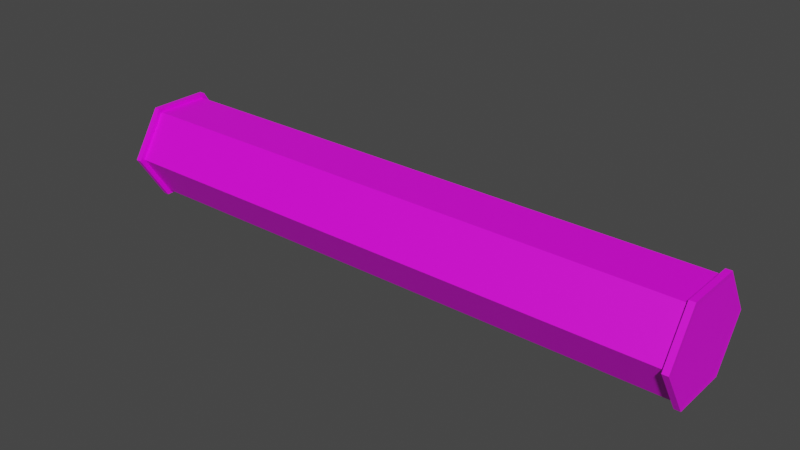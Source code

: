 # Source: pipe_mid_rimmed_5m.blend  (saved by Blender 3.6.11; exported with 4.5.12 LTS)
import bpy
from mathutils import Matrix  # noqa: F401  (used for matrix-valued properties, if any)

bpy.ops.wm.read_factory_settings(use_empty=True)
scene = bpy.context.scene
scene.name = 'Scene'

# ---- collections
col_collection = bpy.data.collections.new('Collection'); scene.collection.children.link(col_collection)

# ---- images (referenced by path relative to the original .blend; pixels are not part of the script)
import os
ASSET_DIR = os.environ.get("B2B_ASSET_DIR", "")  # directory of the original .blend (textures are referenced by path, not embedded)
HERE = os.path.dirname(os.path.abspath(__file__))  # packed textures are extracted next to this script under _unpacked/

def load_image(name, relpath, width, height, colorspace="sRGB"):
    """Load a texture the original file referenced (path relative to the .blend, or extracted next to this script)."""
    p = next((c for c in (os.path.join(HERE, relpath), os.path.join(ASSET_DIR, relpath)) if relpath and os.path.exists(c)), "")
    if p:
        img = bpy.data.images.load(p, check_existing=True)
        img.name = name
    else:  # same state as the original file: an image datablock whose file is absent (Cycles renders it pink)
        img = bpy.data.images.new(name, width, height)
        img.source = "FILE"
        img.filepath = "//" + (relpath or name)
    img.colorspace_settings.name = colorspace
    return img
img_yellowrust_jpg = load_image('yellowrust.jpg', 'yellowrust.jpg', 1024, 1024, 'sRGB')

# ---- materials (node trees are filled in below, after node groups)
mat_material_001 = bpy.data.materials.new('Material.001')
mat_material_001.use_transparent_shadow = False

# ---- material node trees
mat_material_001.use_nodes = True; mat_material_001.node_tree.nodes.clear()
_N = mat_material_001.node_tree.nodes; _L = mat_material_001.node_tree.links
n0 = _N.new('ShaderNodeBsdfPrincipled'); n0.name = 'Principled BSDF'; n0.location = (10, 300)
n0.distribution = 'GGX'
n0.subsurface_method = 'RANDOM_WALK_SKIN'
n0.inputs[3].default_value = 1.45
n0.inputs[27].default_value = (0.0, 0.0, 0.0, 1.0)
n0.inputs[28].default_value = 1.0
n1 = _N.new('ShaderNodeOutputMaterial'); n1.name = 'Material Output'; n1.location = (300, 300)
n2 = _N.new('ShaderNodeTexImage'); n2.name = 'Image Texture'; n2.location = (-280, 280)
n2.image = img_yellowrust_jpg
_L.new(n0.outputs[0], n1.inputs[0])
_L.new(n2.outputs[0], n0.inputs[0])
n1.is_active_output = True

# ---- world
world_world = bpy.data.worlds.new('World'); scene.world = world_world
world_world.use_nodes = True; world_world.node_tree.nodes.clear()
_N = world_world.node_tree.nodes; _L = world_world.node_tree.links
n0 = _N.new('ShaderNodeOutputWorld'); n0.name = 'World Output'; n0.location = (300, 300)
n1 = _N.new('ShaderNodeBackground'); n1.name = 'Background'; n1.location = (10, 300)
n1.inputs[0].default_value = (0.05088, 0.05088, 0.05088, 1.0)
_L.new(n1.outputs[0], n0.inputs[0])
n0.is_active_output = True
world_world.color = (0.05088, 0.05088, 0.05088)
world_world.use_sun_shadow = False
world_world.sun_shadow_jitter_overblur = 0.0

# ---- meshes
me_cylinder = bpy.data.meshes.new('Cylinder')
me_cylinder.from_pydata([(2.452, 0.4545, -4.116e-07), (2.452, 0.2273, -0.3636), (2.452, -0.2273, -0.3636), (2.452, -0.4545, -4.116e-07), (2.452, -0.2273, 0.3636), (2.452, 0.2273, 0.3636), (2.498, 0.2273, -0.3636), (2.498, 0.4545, -4.073e-07), (2.498, -0.2273, -0.3636), (2.498, -0.4545, -4.073e-07), (2.498, -0.2273, 0.3636), (2.498, 0.2273, 0.3636), (2.45, 0.25, -0.4), (2.45, 0.5, -4.114e-07), (2.45, -0.25, -0.4), (2.45, -0.5, -4.114e-07), (2.45, -0.25, 0.4), (2.45, 0.25, 0.4), (2.5, 0.25, -0.4), (2.5, 0.5, -4.066e-07), (2.5, -0.25, -0.4), (2.5, -0.5, -4.066e-07), (2.5, -0.25, 0.4), (2.5, 0.25, 0.4), (0.0, 0.4545, 0.0), (0.0, 0.2273, -0.3636), (0.0, -0.2273, -0.3636), (0.0, -0.4545, 0.0), (0.0, -0.2273, 0.3636), (0.0, 0.2273, 0.3636), (-2.452, 0.4545, -4.06e-07), (-2.452, 0.2273, -0.3636), (-2.452, -0.2273, -0.3636), (-2.452, -0.4545, -4.06e-07), (-2.452, -0.2273, 0.3636), (-2.452, 0.2273, 0.3636), (-2.498, 0.2273, -0.3636), (-2.498, 0.4545, -4.017e-07), (-2.498, -0.2273, -0.3636), (-2.498, -0.4545, -4.017e-07), (-2.498, -0.2273, 0.3636), (-2.498, 0.2273, 0.3636), (-2.45, 0.25, -0.4), (-2.45, 0.5, -4.058e-07), (-2.45, -0.25, -0.4), (-2.45, -0.5, -4.058e-07), (-2.45, -0.25, 0.4), (-2.45, 0.25, 0.4), (-2.5, 0.25, -0.4), (-2.5, 0.5, -4.01e-07), (-2.5, -0.25, -0.4), (-2.5, -0.5, -4.01e-07), (-2.5, -0.25, 0.4), (-2.5, 0.25, 0.4)], [], [(24, 0, 1, 25), (25, 1, 2, 26), (26, 2, 3, 27), (27, 3, 4, 28), (11, 7, 19, 23), (28, 4, 5, 29), (29, 5, 0, 24), (6, 7, 11, 10, 9, 8), (5, 4, 16, 17), (6, 8, 20, 18), (0, 5, 17, 13), (10, 11, 23, 22), (7, 6, 18, 19), (14, 12, 18, 20), (17, 16, 22, 23), (12, 13, 19, 18), (15, 14, 20, 21), (13, 17, 23, 19), (16, 15, 21, 22), (4, 3, 15, 16), (1, 0, 13, 12), (3, 2, 14, 15), (8, 9, 21, 20), (2, 1, 12, 14), (9, 10, 22, 21), (24, 25, 31, 30), (25, 26, 32, 31), (26, 27, 33, 32), (27, 28, 34, 33), (41, 53, 49, 37), (28, 29, 35, 34), (29, 24, 30, 35), (36, 38, 39, 40, 41, 37), (35, 47, 46, 34), (36, 48, 50, 38), (30, 43, 47, 35), (40, 52, 53, 41), (37, 49, 48, 36), (44, 50, 48, 42), (47, 53, 52, 46), (42, 48, 49, 43), (45, 51, 50, 44), (43, 49, 53, 47), (46, 52, 51, 45), (34, 46, 45, 33), (31, 42, 43, 30), (33, 45, 44, 32), (38, 50, 51, 39), (32, 44, 42, 31), (39, 51, 52, 40)])
_uv = me_cylinder.uv_layers.new(name='UVMap')
_uv.uv.foreach_set('vector', [0.4705, 0.1692, 0.622, 0.1692, 0.622, 0.3207, 0.4705, 0.3207, 0.4705, 0.3207, 0.622, 0.3207, 0.622, 0.4721, 0.4705, 0.4721, 0.4705, 0.4721, 0.622, 0.4721, 0.622, 0.6236, 0.4705, 0.6236, 0.4705, 0.6236, 0.622, 0.6236, 0.622, 0.7751, 0.4705, 0.7751, 0.4089, 0.1113, 0.4089, 0.2255, 0.399, 0.2312, 0.399, 0.1056, 0.4705, 0.7751, 0.622, 0.7751, 0.622, 0.9265, 0.4705, 0.9265, 0.4705, 0.01773, 0.622, 0.01773, 0.622, 0.1692, 0.4705, 0.1692, 0.8873, 0.2036, 0.8873, 0.2815, 0.8199, 0.3204, 0.7524, 0.2815, 0.7524, 0.2036, 0.8199, 0.1646, 0.3765, 0.8535, 0.3765, 0.7394, 0.3864, 0.7336, 0.3864, 0.8593, 0.4089, 0.3625, 0.4089, 0.4767, 0.399, 0.4824, 0.399, 0.3568, 0.3765, 0.2255, 0.3765, 0.1113, 0.3864, 0.1056, 0.3864, 0.2312, 0.4089, 0.7394, 0.4089, 0.8535, 0.399, 0.8593, 0.399, 0.7336, 0.4089, 0.2369, 0.4089, 0.3511, 0.399, 0.3568, 0.399, 0.2312, 0.3864, 0.4824, 0.3864, 0.3568, 0.399, 0.3568, 0.399, 0.4824, 0.3864, 0.8593, 0.3864, 0.7336, 0.399, 0.7336, 0.399, 0.8593, 0.3864, 0.3568, 0.3864, 0.2312, 0.399, 0.2312, 0.399, 0.3568, 0.3864, 0.608, 0.3864, 0.4824, 0.399, 0.4824, 0.399, 0.608, 0.3864, 0.2312, 0.3864, 0.1056, 0.399, 0.1056, 0.399, 0.2312, 0.3864, 0.7336, 0.3864, 0.608, 0.399, 0.608, 0.399, 0.7336, 0.3765, 0.7279, 0.3765, 0.6137, 0.3864, 0.608, 0.3864, 0.7336, 0.3765, 0.3511, 0.3765, 0.2369, 0.3864, 0.2312, 0.3864, 0.3568, 0.3765, 0.6023, 0.3765, 0.4881, 0.3864, 0.4824, 0.3864, 0.608, 0.4089, 0.4881, 0.4089, 0.6023, 0.399, 0.608, 0.399, 0.4824, 0.3765, 0.4767, 0.3765, 0.3625, 0.3864, 0.3568, 0.3864, 0.4824, 0.4089, 0.6137, 0.4089, 0.7279, 0.399, 0.7336, 0.399, 0.608, 0.4705, 0.1692, 0.4705, 0.3207, 0.3191, 0.3207, 0.3191, 0.1692, 0.4705, 0.3207, 0.4705, 0.4721, 0.3191, 0.4721, 0.3191, 0.3207, 0.4705, 0.4721, 0.4705, 0.6236, 0.3191, 0.6236, 0.3191, 0.4721, 0.4705, 0.6236, 0.4705, 0.7751, 0.3191, 0.7751, 0.3191, 0.6236, 0.929, 0.9195, 0.9177, 0.926, 0.9177, 0.7827, 0.929, 0.7892, 0.4705, 0.7751, 0.4705, 0.9265, 0.3191, 0.9265, 0.3191, 0.7751, 0.4705, 0.01773, 0.4705, 0.1692, 0.3191, 0.1692, 0.3191, 0.01773, 0.8199, 0.1645, 0.7524, 0.1255, 0.7524, 0.04764, 0.8199, 0.00869, 0.8873, 0.04764, 0.8873, 0.1255, 0.8921, 0.07267, 0.9034, 0.06616, 0.9034, 0.2095, 0.8921, 0.203, 0.929, 0.6329, 0.9177, 0.6394, 0.9177, 0.4961, 0.929, 0.5026, 0.8921, 0.7892, 0.9034, 0.7827, 0.9034, 0.926, 0.8921, 0.9195, 0.929, 0.203, 0.9177, 0.2095, 0.9177, 0.06616, 0.929, 0.07267, 0.929, 0.7762, 0.9177, 0.7827, 0.9177, 0.6394, 0.929, 0.6459, 0.9034, 0.4961, 0.9177, 0.4961, 0.9177, 0.6394, 0.9034, 0.6394, 0.9034, 0.06616, 0.9177, 0.06616, 0.9177, 0.2095, 0.9034, 0.2095, 0.9034, 0.6394, 0.9177, 0.6394, 0.9177, 0.7827, 0.9034, 0.7827, 0.9034, 0.3528, 0.9177, 0.3528, 0.9177, 0.4961, 0.9034, 0.4961, 0.9034, 0.7827, 0.9177, 0.7827, 0.9177, 0.926, 0.9034, 0.926, 0.9034, 0.2095, 0.9177, 0.2095, 0.9177, 0.3528, 0.9034, 0.3528, 0.8921, 0.216, 0.9034, 0.2095, 0.9034, 0.3528, 0.8921, 0.3463, 0.8921, 0.6459, 0.9034, 0.6394, 0.9034, 0.7827, 0.8921, 0.7762, 0.8921, 0.3593, 0.9034, 0.3528, 0.9034, 0.4961, 0.8921, 0.4896, 0.929, 0.4896, 0.9177, 0.4961, 0.9177, 0.3528, 0.929, 0.3593, 0.8921, 0.5026, 0.9034, 0.4961, 0.9034, 0.6394, 0.8921, 0.6329, 0.929, 0.3463, 0.9177, 0.3528, 0.9177, 0.2095, 0.929, 0.216])
me_cylinder.materials.append(mat_material_001)
me_cylinder.update()

# ---- objects
ob_cylinder = bpy.data.objects.new('Cylinder', me_cylinder)

# ---- transforms, parenting, visibility, modifiers, constraints
ob_cylinder.location = (0.0, 0.0, 0.0)

# ---- collection membership
col_collection.objects.link(ob_cylinder)

# ---- scene / render settings (as saved in the file)
scene.frame_start = 1; scene.frame_end = 250; scene.frame_set(86)
scene.render.engine = 'BLENDER_EEVEE_NEXT'
scene.cycles.sampling_pattern = 'TABULATED_SOBOL'
scene.view_settings.view_transform = 'Filmic'
bpy.context.view_layer.update()

# ---- added for rendering (the .blend has no active camera and no usable light): camera, sun
cam_auto = bpy.data.cameras.new('AutoCamera')
cam_auto.lens = 50.0
cam_auto.sensor_width = 36.0
cam_auto.clip_end = 1000.0
ob_auto_camera = bpy.data.objects.new('AutoCamera', cam_auto)
scene.collection.objects.link(ob_auto_camera)
ob_auto_camera.location = (4.77545, -5.73054, 3.82036)
ob_auto_camera.rotation_euler = (1.09748, -7.21219e-08, 0.694738)
scene.camera = ob_auto_camera
light_auto_sun = bpy.data.lights.new('AutoSun', 'SUN')
light_auto_sun.energy = 3.0
light_auto_sun.angle = 0.0523599
ob_auto_sun = bpy.data.objects.new('AutoSun', light_auto_sun)
scene.collection.objects.link(ob_auto_sun)
ob_auto_sun.rotation_euler = (0.872665, 0.174533, 0.523599)
bpy.context.view_layer.update()
